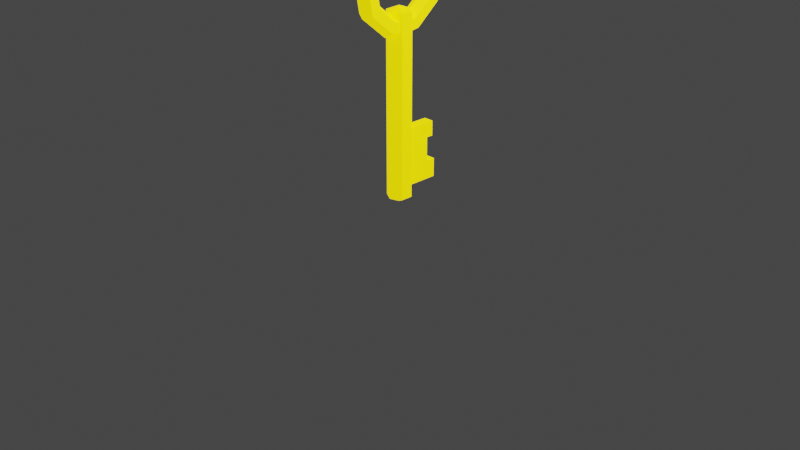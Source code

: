 # Source: Key.blend  (saved by Blender 3.4.6; exported with 4.5.12 LTS)
import bpy
from mathutils import Matrix  # noqa: F401  (used for matrix-valued properties, if any)

bpy.ops.wm.read_factory_settings(use_empty=True)
scene = bpy.context.scene
scene.name = 'Scene'

# ---- collections
col_collection = bpy.data.collections.new('Collection'); scene.collection.children.link(col_collection)

# ---- materials (node trees are filled in below, after node groups)
mat_material = bpy.data.materials.new('Material')
mat_material.use_transparent_shadow = False

# ---- material node trees
mat_material.use_nodes = True; mat_material.node_tree.nodes.clear()
_N = mat_material.node_tree.nodes; _L = mat_material.node_tree.links
n0 = _N.new('ShaderNodeBsdfPrincipled'); n0.name = 'Principled BSDF'; n0.location = (10, 300)
n0.distribution = 'GGX'
n0.subsurface_method = 'RANDOM_WALK_SKIN'
n0.inputs[0].default_value = (0.8, 0.6621, 0.0, 1.0)
n0.inputs[3].default_value = 1.45
n0.inputs[27].default_value = (1.0, 0.7443, 0.0, 1.0)
n0.inputs[28].default_value = 1.3
n1 = _N.new('ShaderNodeOutputMaterial'); n1.name = 'Material Output'; n1.location = (300, 300)
_L.new(n0.outputs[0], n1.inputs[0])
n1.is_active_output = True

# ---- world
world_world = bpy.data.worlds.new('World'); scene.world = world_world
world_world.use_nodes = True; world_world.node_tree.nodes.clear()
_N = world_world.node_tree.nodes; _L = world_world.node_tree.links
n0 = _N.new('ShaderNodeOutputWorld'); n0.name = 'World Output'; n0.location = (300, 300)
n1 = _N.new('ShaderNodeBackground'); n1.name = 'Background'; n1.location = (10, 300)
n1.inputs[0].default_value = (0.05088, 0.05088, 0.05088, 1.0)
_L.new(n1.outputs[0], n0.inputs[0])
n0.is_active_output = True
world_world.color = (0.05088, 0.05088, 0.05088)
world_world.use_sun_shadow = False
world_world.sun_shadow_jitter_overblur = 0.0

# ---- cameras
cam_camera = bpy.data.cameras.new('Camera')
cam_camera.clip_end = 100.0
cam_camera.ortho_scale = 7.314

# ---- lights
light_light = bpy.data.lights.new('Light', 'POINT')
light_light.transmission_factor = 0.0
light_light.energy = 1000.0
light_light.shadow_soft_size = 0.1
light_light.shadow_maximum_resolution = 0.006
light_light.use_absolute_resolution = True

# ---- meshes
me_cube = bpy.data.meshes.new('Cube')
me_cube.from_pydata([(-1.0, -1.0, -1.0), (-1.0, -1.0, 1.203), (-1.0, 0.347, -1.0), (-1.0, 0.347, 1.203), (1.0, -1.0, -1.0), (1.0, -1.0, 1.203), (1.0, 0.347, -1.0), (1.0, 0.347, 1.203), (-1.0, -1.0, 0.6284), (-1.0, 0.347, 0.6284), (1.0, 0.347, 0.6284), (1.0, -1.0, 0.6284), (-1.0, 0.347, -0.2896), (1.0, 0.347, -0.2896), (1.0, -1.0, -0.2896), (-1.0, -1.0, -0.2896), (-1.0, 0.7628, -0.2896), (-1.0, 0.7628, -1.0), (1.0, 0.7628, -1.0), (1.0, 0.7628, -0.2896), (-1.0, 0.6429, 1.203), (1.0, 0.6429, 1.203), (-1.0, 0.6429, 0.6284), (1.0, 0.6429, 0.6284), (-2.687e-15, -0.5079, -1.349), (-2.687e-15, -0.5079, 5.505), (2.107, -0.7758, -1.349), (2.107, -0.7758, 5.505), (2.107, -1.312, -1.349), (2.107, -1.312, 5.505), (-2.687e-15, -1.579, -1.349), (-2.687e-15, -1.579, 5.505), (-2.107, -1.312, -1.349), (-2.107, -1.312, 5.505), (-2.107, -0.7758, -1.349), (-2.107, -0.7758, 5.505), (-2.687e-15, -1.044, 5.68), (-2.687e-15, -1.044, -1.585), (4.862e-07, -2.462, 7.929), (1.735, -2.32, 7.783), (1.735, -2.036, 7.49), (2.917e-07, -1.894, 7.344), (-1.735, -2.036, 7.49), (-1.735, -2.32, 7.783), (8.217e-07, -3.216, 6.797), (1.735, -2.999, 6.764), (1.735, -2.564, 6.697), (4.93e-07, -2.347, 6.664), (-1.735, -2.564, 6.697), (-1.735, -2.999, 6.764), (7.728e-07, -2.954, 5.509), (1.735, -2.763, 5.605), (1.735, -2.381, 5.796), (4.637e-07, -2.19, 5.892), (-1.735, -2.381, 5.796), (-1.735, -2.763, 5.605), (3.622e-07, -1.798, 4.669), (1.735, -1.723, 4.848), (1.735, -1.572, 5.208), (2.173e-07, -1.496, 5.387), (-1.735, -1.572, 5.208), (-1.735, -1.723, 4.848), (-2.179e-07, -0.2892, 4.669), (1.735, -0.3646, 4.848), (1.735, -0.5155, 5.208), (-1.307e-07, -0.591, 5.387), (-1.735, -0.5155, 5.208), (-1.735, -0.3646, 4.848), (-6.96e-07, 0.8668, 5.509), (1.735, 0.6758, 5.605), (1.735, 0.2937, 5.796), (-4.176e-07, 0.1026, 5.892), (-1.735, 0.2937, 5.796), (-1.735, 0.6758, 5.605), (-8.484e-07, 1.129, 6.797), (1.735, 0.9116, 6.764), (1.735, 0.4771, 6.697), (-5.09e-07, 0.2598, 6.664), (-1.735, 0.4771, 6.697), (-1.735, 0.9116, 6.764), (-6.039e-07, 0.3743, 7.929), (1.735, 0.2325, 7.783), (1.735, -0.05106, 7.49), (-3.623e-07, -0.1929, 7.344), (-1.735, -0.05106, 7.49), (-1.735, 0.2325, 7.783), (-7.68e-08, -1.044, 8.377), (1.735, -1.044, 8.186), (1.735, -1.044, 7.803), (-4.608e-08, -1.044, 7.612), (-1.735, -1.044, 7.803), (-1.735, -1.044, 8.186)], [], [(8, 1, 3, 9), (9, 3, 20, 22), (10, 7, 5, 11), (11, 5, 1, 8), (2, 6, 4, 0), (7, 3, 1, 5), (14, 11, 8, 15), (13, 10, 11, 14), (12, 9, 10, 13), (15, 8, 9, 12), (0, 15, 12, 2), (2, 12, 16, 17), (6, 13, 14, 4), (4, 14, 15, 0), (17, 16, 19, 18), (12, 13, 19, 16), (13, 6, 18, 19), (6, 2, 17, 18), (22, 20, 21, 23), (10, 9, 22, 23), (3, 7, 21, 20), (7, 10, 23, 21), (24, 25, 27, 26), (26, 27, 29, 28), (28, 29, 31, 30), (30, 31, 33, 32), (29, 27, 36), (32, 33, 35, 34), (34, 35, 25, 24), (28, 30, 37), (26, 28, 37), (35, 33, 36), (27, 25, 36), (31, 29, 36), (25, 35, 36), (33, 31, 36), (30, 32, 37), (34, 24, 37), (32, 34, 37), (24, 26, 37), (38, 44, 45, 39), (39, 45, 46, 40), (40, 46, 47, 41), (41, 47, 48, 42), (42, 48, 49, 43), (43, 49, 44, 38), (44, 50, 51, 45), (45, 51, 52, 46), (46, 52, 53, 47), (47, 53, 54, 48), (48, 54, 55, 49), (49, 55, 50, 44), (50, 56, 57, 51), (51, 57, 58, 52), (52, 58, 59, 53), (53, 59, 60, 54), (54, 60, 61, 55), (55, 61, 56, 50), (56, 62, 63, 57), (57, 63, 64, 58), (58, 64, 65, 59), (59, 65, 66, 60), (60, 66, 67, 61), (61, 67, 62, 56), (62, 68, 69, 63), (63, 69, 70, 64), (64, 70, 71, 65), (65, 71, 72, 66), (66, 72, 73, 67), (67, 73, 68, 62), (68, 74, 75, 69), (69, 75, 76, 70), (70, 76, 77, 71), (71, 77, 78, 72), (72, 78, 79, 73), (73, 79, 74, 68), (74, 80, 81, 75), (75, 81, 82, 76), (76, 82, 83, 77), (77, 83, 84, 78), (78, 84, 85, 79), (79, 85, 80, 74), (80, 86, 87, 81), (81, 87, 88, 82), (82, 88, 89, 83), (83, 89, 90, 84), (84, 90, 91, 85), (85, 91, 86, 80), (86, 38, 39, 87), (87, 39, 40, 88), (88, 40, 41, 89), (89, 41, 42, 90), (90, 42, 43, 91), (91, 43, 38, 86)])
_uv = me_cube.uv_layers.new(name='UVMap')
_uv.uv.foreach_set('vector', [0.5598, 0.0, 0.625, 0.0, 0.625, 0.25, 0.5598, 0.25, 0.5598, 0.25, 0.625, 0.25, 0.625, 0.25, 0.5598, 0.25, 0.5598, 0.5, 0.625, 0.5, 0.625, 0.75, 0.5598, 0.75, 0.5598, 0.75, 0.625, 0.75, 0.625, 1.0, 0.5598, 1.0, 0.125, 0.5, 0.375, 0.5, 0.375, 0.75, 0.125, 0.75, 0.625, 0.5, 0.875, 0.5, 0.875, 0.75, 0.625, 0.75, 0.4556, 0.75, 0.5598, 0.75, 0.5598, 1.0, 0.4556, 1.0, 0.4556, 0.5, 0.5598, 0.5, 0.5598, 0.75, 0.4556, 0.75, 0.4556, 0.25, 0.5598, 0.25, 0.5598, 0.5, 0.4556, 0.5, 0.4556, 0.0, 0.5598, 0.0, 0.5598, 0.25, 0.4556, 0.25, 0.375, 0.0, 0.4556, 0.0, 0.4556, 0.25, 0.375, 0.25, 0.375, 0.25, 0.4556, 0.25, 0.4556, 0.25, 0.375, 0.25, 0.375, 0.5, 0.4556, 0.5, 0.4556, 0.75, 0.375, 0.75, 0.375, 0.75, 0.4556, 0.75, 0.4556, 1.0, 0.375, 1.0, 0.375, 0.25, 0.4556, 0.25, 0.4556, 0.5, 0.375, 0.5, 0.4556, 0.25, 0.4556, 0.5, 0.4556, 0.5, 0.4556, 0.25, 0.4556, 0.5, 0.375, 0.5, 0.375, 0.5, 0.4556, 0.5, 0.375, 0.5, 0.125, 0.5, 0.125, 0.5, 0.375, 0.5, 0.5598, 0.25, 0.625, 0.25, 0.625, 0.5, 0.5598, 0.5, 0.5598, 0.5, 0.5598, 0.25, 0.5598, 0.25, 0.5598, 0.5, 0.875, 0.5, 0.625, 0.5, 0.625, 0.5, 0.875, 0.5, 0.625, 0.5, 0.5598, 0.5, 0.5598, 0.5, 0.625, 0.5, 1.0, 0.5, 1.0, 1.0, 0.8333, 1.0, 0.8333, 0.5, 0.8333, 0.5, 0.8333, 1.0, 0.6667, 1.0, 0.6667, 0.5, 0.6667, 0.5, 0.6667, 1.0, 0.5, 1.0, 0.5, 0.5, 0.5, 0.5, 0.5, 1.0, 0.3333, 1.0, 0.3333, 0.5, 0.6667, 1.0, 0.8333, 1.0, 0.6667, 1.0, 0.3333, 0.5, 0.3333, 1.0, 0.1667, 1.0, 0.1667, 0.5, 0.1667, 0.5, 0.1667, 1.0, -8.941e-08, 1.0, -8.941e-08, 0.5, 0.6667, 0.5, 0.5, 0.5, 0.6667, 0.5, 0.8333, 0.5, 0.6667, 0.5, 0.8333, 0.5, 0.1667, 1.0, 0.3333, 1.0, 0.1667, 1.0, 0.8333, 1.0, 1.0, 1.0, 0.8333, 1.0, 0.5, 1.0, 0.6667, 1.0, 0.5, 1.0, -8.941e-08, 1.0, 0.1667, 1.0, -8.941e-08, 1.0, 0.3333, 1.0, 0.5, 1.0, 0.3333, 1.0, 0.5, 0.5, 0.3333, 0.5, 0.5, 0.5, 0.1667, 0.5, -8.941e-08, 0.5, 0.1667, 0.5, 0.3333, 0.5, 0.1667, 0.5, 0.3333, 0.5, 1.0, 0.5, 0.8333, 0.5, 1.0, 0.5, 0.5556, 0.5, 0.6667, 0.5, 0.6667, 0.6667, 0.5556, 0.6667, 0.5556, 0.6667, 0.6667, 0.6667, 0.6667, 0.8333, 0.5556, 0.8333, 0.5556, 0.8333, 0.6667, 0.8333, 0.6667, 1.0, 0.5556, 1.0, 0.5556, -1.11e-16, 0.6667, -1.11e-16, 0.6667, 0.1667, 0.5556, 0.1667, 0.5556, 0.1667, 0.6667, 0.1667, 0.6667, 0.3333, 0.5556, 0.3333, 0.5556, 0.3333, 0.6667, 0.3333, 0.6667, 0.5, 0.5556, 0.5, 0.6667, 0.5, 0.7778, 0.5, 0.7778, 0.6667, 0.6667, 0.6667, 0.6667, 0.6667, 0.7778, 0.6667, 0.7778, 0.8333, 0.6667, 0.8333, 0.6667, 0.8333, 0.7778, 0.8333, 0.7778, 1.0, 0.6667, 1.0, 0.6667, -1.11e-16, 0.7778, -1.11e-16, 0.7778, 0.1667, 0.6667, 0.1667, 0.6667, 0.1667, 0.7778, 0.1667, 0.7778, 0.3333, 0.6667, 0.3333, 0.6667, 0.3333, 0.7778, 0.3333, 0.7778, 0.5, 0.6667, 0.5, 0.7778, 0.5, 0.8889, 0.5, 0.8889, 0.6667, 0.7778, 0.6667, 0.7778, 0.6667, 0.8889, 0.6667, 0.8889, 0.8333, 0.7778, 0.8333, 0.7778, 0.8333, 0.8889, 0.8333, 0.8889, 1.0, 0.7778, 1.0, 0.7778, -1.11e-16, 0.8889, -1.11e-16, 0.8889, 0.1667, 0.7778, 0.1667, 0.7778, 0.1667, 0.8889, 0.1667, 0.8889, 0.3333, 0.7778, 0.3333, 0.7778, 0.3333, 0.8889, 0.3333, 0.8889, 0.5, 0.7778, 0.5, 0.8889, 0.5, 1.0, 0.5, 1.0, 0.6667, 0.8889, 0.6667, 0.8889, 0.6667, 1.0, 0.6667, 1.0, 0.8333, 0.8889, 0.8333, 0.8889, 0.8333, 1.0, 0.8333, 1.0, 1.0, 0.8889, 1.0, 0.8889, -1.11e-16, 1.0, -1.11e-16, 1.0, 0.1667, 0.8889, 0.1667, 0.8889, 0.1667, 1.0, 0.1667, 1.0, 0.3333, 0.8889, 0.3333, 0.8889, 0.3333, 1.0, 0.3333, 1.0, 0.5, 0.8889, 0.5, 2.22e-16, 0.5, 0.1111, 0.5, 0.1111, 0.6667, 2.22e-16, 0.6667, 2.22e-16, 0.6667, 0.1111, 0.6667, 0.1111, 0.8333, 2.22e-16, 0.8333, 2.22e-16, 0.8333, 0.1111, 0.8333, 0.1111, 1.0, 2.22e-16, 1.0, 2.22e-16, -1.11e-16, 0.1111, -1.11e-16, 0.1111, 0.1667, 2.22e-16, 0.1667, 2.22e-16, 0.1667, 0.1111, 0.1667, 0.1111, 0.3333, 2.22e-16, 0.3333, 2.22e-16, 0.3333, 0.1111, 0.3333, 0.1111, 0.5, 2.22e-16, 0.5, 0.1111, 0.5, 0.2222, 0.5, 0.2222, 0.6667, 0.1111, 0.6667, 0.1111, 0.6667, 0.2222, 0.6667, 0.2222, 0.8333, 0.1111, 0.8333, 0.1111, 0.8333, 0.2222, 0.8333, 0.2222, 1.0, 0.1111, 1.0, 0.1111, -1.11e-16, 0.2222, -1.11e-16, 0.2222, 0.1667, 0.1111, 0.1667, 0.1111, 0.1667, 0.2222, 0.1667, 0.2222, 0.3333, 0.1111, 0.3333, 0.1111, 0.3333, 0.2222, 0.3333, 0.2222, 0.5, 0.1111, 0.5, 0.2222, 0.5, 0.3333, 0.5, 0.3333, 0.6667, 0.2222, 0.6667, 0.2222, 0.6667, 0.3333, 0.6667, 0.3333, 0.8333, 0.2222, 0.8333, 0.2222, 0.8333, 0.3333, 0.8333, 0.3333, 1.0, 0.2222, 1.0, 0.2222, -1.11e-16, 0.3333, -1.11e-16, 0.3333, 0.1667, 0.2222, 0.1667, 0.2222, 0.1667, 0.3333, 0.1667, 0.3333, 0.3333, 0.2222, 0.3333, 0.2222, 0.3333, 0.3333, 0.3333, 0.3333, 0.5, 0.2222, 0.5, 0.3333, 0.5, 0.4444, 0.5, 0.4444, 0.6667, 0.3333, 0.6667, 0.3333, 0.6667, 0.4444, 0.6667, 0.4444, 0.8333, 0.3333, 0.8333, 0.3333, 0.8333, 0.4444, 0.8333, 0.4444, 1.0, 0.3333, 1.0, 0.3333, -1.11e-16, 0.4444, -1.11e-16, 0.4444, 0.1667, 0.3333, 0.1667, 0.3333, 0.1667, 0.4444, 0.1667, 0.4444, 0.3333, 0.3333, 0.3333, 0.3333, 0.3333, 0.4444, 0.3333, 0.4444, 0.5, 0.3333, 0.5, 0.4444, 0.5, 0.5556, 0.5, 0.5556, 0.6667, 0.4444, 0.6667, 0.4444, 0.6667, 0.5556, 0.6667, 0.5556, 0.8333, 0.4444, 0.8333, 0.4444, 0.8333, 0.5556, 0.8333, 0.5556, 1.0, 0.4444, 1.0, 0.4444, -1.11e-16, 0.5556, -1.11e-16, 0.5556, 0.1667, 0.4444, 0.1667, 0.4444, 0.1667, 0.5556, 0.1667, 0.5556, 0.3333, 0.4444, 0.3333, 0.4444, 0.3333, 0.5556, 0.3333, 0.5556, 0.5, 0.4444, 0.5])
me_cube.materials.append(mat_material)
me_cube.update()

# ---- objects
ob_light = bpy.data.objects.new('Light', light_light)
ob_camera = bpy.data.objects.new('Camera', cam_camera)
ob_cube = bpy.data.objects.new('Cube', me_cube)

# ---- transforms, parenting, visibility, modifiers, constraints
ob_light.location = (4.076, 1.005, 5.904)
ob_light.rotation_euler = (0.6503, 0.05522, 1.866)
ob_light.lock_rotations_4d = False
ob_light.empty_display_type = 'ARROWS'
ob_light.color = (0.0, 0.0, 0.0, 0.0)
ob_light.lineart.crease_threshold = 0.0
ob_camera.location = (7.359, -6.926, 4.958)
ob_camera.rotation_euler = (1.109, 0.0, 0.8149)
ob_camera.lock_rotations_4d = False
ob_camera.empty_display_type = 'ARROWS'
ob_camera.color = (0.0, 0.0, 0.0, 0.0)
ob_camera.display_type = 'WIRE'
ob_camera.lineart.crease_threshold = 0.0
ob_cube.location = (1.414e-16, 0.2494, 0.6366)
ob_cube.scale = (0.05261, 0.239, 0.2758)

# ---- collection membership
col_collection.objects.link(ob_light)
col_collection.objects.link(ob_camera)
col_collection.objects.link(ob_cube)

# ---- scene / render settings (as saved in the file)
scene.camera = ob_camera
scene.frame_start = 1; scene.frame_end = 250; scene.frame_set(1)
scene.render.engine = 'BLENDER_EEVEE_NEXT'
scene.cycles.sampling_pattern = 'TABULATED_SOBOL'
scene.cycles.use_light_tree = False
scene.view_settings.view_transform = 'Filmic'
bpy.context.view_layer.update()
